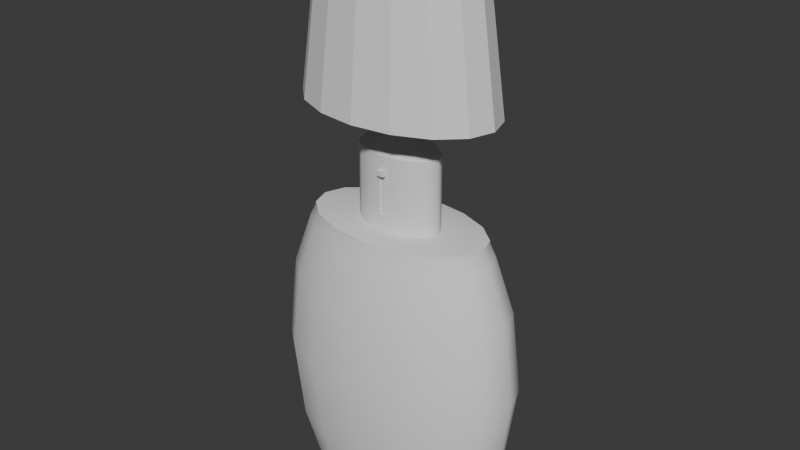 # Source: cleaningBottle.blend  (saved by Blender 4.0.36; exported with 4.5.12 LTS)
import bpy
from mathutils import Matrix  # noqa: F401  (used for matrix-valued properties, if any)

bpy.ops.wm.read_factory_settings(use_empty=True)
scene = bpy.context.scene
scene.name = 'Scene'

# ---- collections
col_collection = bpy.data.collections.new('Collection'); scene.collection.children.link(col_collection)

# ---- node groups
ng_auto_smooth = bpy.data.node_groups.new('Auto Smooth', 'GeometryNodeTree')
_s = ng_auto_smooth.interface.new_socket(name='Geometry', in_out='OUTPUT', socket_type='NodeSocketGeometry')
_s = ng_auto_smooth.interface.new_socket(name='Geometry', in_out='INPUT', socket_type='NodeSocketGeometry')
_s = ng_auto_smooth.interface.new_socket(name='Angle', in_out='INPUT', socket_type='NodeSocketFloat')
_s.subtype = 'ANGLE'
_s.min_value = 0.0
_s.max_value = 3.142
ng_auto_smooth.is_modifier = True
_N = ng_auto_smooth.nodes; _L = ng_auto_smooth.links
n0 = _N.new('NodeGroupOutput'); n0.name = 'Group Output'; n0.location = (480, -100)
n1 = _N.new('NodeGroupInput'); n1.name = 'Group Input'; n1.location = (-420, -300)
n2 = _N.new('NodeGroupInput'); n2.name = 'Group Input.001'; n2.location = (-60, -100)
n3 = _N.new('GeometryNodeSetShadeSmooth'); n3.name = 'Set Shade Smooth'; n3.location = (120, -100)
n3.domain = 'EDGE'
n4 = _N.new('GeometryNodeSetShadeSmooth'); n4.name = 'Set Shade Smooth.001'; n4.location = (300, -100)
n5 = _N.new('GeometryNodeInputMeshEdgeAngle'); n5.name = 'Edge Angle'; n5.location = (-420, -220)
n6 = _N.new('GeometryNodeInputEdgeSmooth'); n6.name = 'Is Edge Smooth'; n6.location = (-60, -160)
n7 = _N.new('GeometryNodeInputShadeSmooth'); n7.name = 'Is Face Smooth'; n7.location = (-240, -340)
n8 = _N.new('FunctionNodeBooleanMath'); n8.name = 'Boolean Math'; n8.location = (-60, -220)
n9 = _N.new('FunctionNodeCompare'); n9.name = 'Compare'; n9.location = (-240, -180)
n9.operation = 'LESS_EQUAL'
_L.new(n5.outputs[0], n9.inputs[0])
_L.new(n4.outputs[0], n0.inputs[0])
_L.new(n1.outputs[1], n9.inputs[1])
_L.new(n9.outputs[0], n8.inputs[0])
_L.new(n7.outputs[0], n8.inputs[1])
_L.new(n2.outputs[0], n3.inputs[0])
_L.new(n6.outputs[0], n3.inputs[1])
_L.new(n3.outputs[0], n4.inputs[0])
_L.new(n8.outputs[0], n3.inputs[2])
n0.is_active_output = True

# ---- world
world_world = bpy.data.worlds.new('World'); scene.world = world_world
world_world.use_nodes = True; world_world.node_tree.nodes.clear()
_N = world_world.node_tree.nodes; _L = world_world.node_tree.links
n0 = _N.new('ShaderNodeOutputWorld'); n0.name = 'World Output'; n0.location = (300, 300)
n1 = _N.new('ShaderNodeBackground'); n1.name = 'Background'; n1.location = (10, 300)
n1.inputs[0].default_value = (0.05088, 0.05088, 0.05088, 1.0)
_L.new(n1.outputs[0], n0.inputs[0])
n0.is_active_output = True
world_world.color = (0.05088, 0.05088, 0.05088)
world_world.use_sun_shadow = False
world_world.sun_shadow_jitter_overblur = 0.0

# ---- meshes
me_cylinder = bpy.data.meshes.new('Cylinder')
me_cylinder.from_pydata([(1.189e-09, 1.287, -1.0), (0.0, 1.0, 1.0), (0.4926, 1.189, -1.0), (0.3827, 0.9239, 1.0), (0.9102, 0.9102, -1.0), (0.7071, 0.7071, 1.0), (1.189, 0.4926, -1.0), (0.9239, 0.3827, 1.0), (1.287, 1.871e-09, -1.0), (1.0, 0.0, 1.0), (1.189, -0.4926, -1.0), (0.9239, -0.3827, 1.0), (0.9102, -0.9102, -1.0), (0.7071, -0.7071, 1.0), (0.4926, -1.189, -1.0), (0.3827, -0.9239, 1.0), (1.189e-09, -1.287, -1.0), (0.0, -1.0, 1.0), (-0.4926, -1.189, -1.0), (-0.3827, -0.9239, 1.0), (-0.9102, -0.9102, -1.0), (-0.7071, -0.7071, 1.0), (-1.189, -0.4926, -1.0), (-0.9239, -0.3827, 1.0), (-1.287, 1.871e-09, -1.0), (-1.0, 0.0, 1.0), (-1.189, 0.4926, -1.0), (-0.9239, 0.3827, 1.0), (-0.9102, 0.9102, -1.0), (-0.7071, 0.7071, 1.0), (-0.4926, 1.189, -1.0), (-0.3827, 0.9239, 1.0)], [], [(0, 1, 3, 2), (2, 3, 5, 4), (4, 5, 7, 6), (6, 7, 9, 8), (8, 9, 11, 10), (10, 11, 13, 12), (12, 13, 15, 14), (14, 15, 17, 16), (16, 17, 19, 18), (18, 19, 21, 20), (20, 21, 23, 22), (22, 23, 25, 24), (24, 25, 27, 26), (26, 27, 29, 28), (3, 1, 31, 29, 27, 25, 23, 21, 19, 17, 15, 13, 11, 9, 7, 5), (28, 29, 31, 30), (30, 31, 1, 0)])
_uv = me_cylinder.uv_layers.new(name='UVMap')
_uv.uv.foreach_set('vector', [1.0, 0.5, 1.0, 1.0, 0.9375, 1.0, 0.9375, 0.5, 0.9375, 0.5, 0.9375, 1.0, 0.875, 1.0, 0.875, 0.5, 0.875, 0.5, 0.875, 1.0, 0.8125, 1.0, 0.8125, 0.5, 0.8125, 0.5, 0.8125, 1.0, 0.75, 1.0, 0.75, 0.5, 0.75, 0.5, 0.75, 1.0, 0.6875, 1.0, 0.6875, 0.5, 0.6875, 0.5, 0.6875, 1.0, 0.625, 1.0, 0.625, 0.5, 0.625, 0.5, 0.625, 1.0, 0.5625, 1.0, 0.5625, 0.5, 0.5625, 0.5, 0.5625, 1.0, 0.5, 1.0, 0.5, 0.5, 0.5, 0.5, 0.5, 1.0, 0.4375, 1.0, 0.4375, 0.5, 0.4375, 0.5, 0.4375, 1.0, 0.375, 1.0, 0.375, 0.5, 0.375, 0.5, 0.375, 1.0, 0.3125, 1.0, 0.3125, 0.5, 0.3125, 0.5, 0.3125, 1.0, 0.25, 1.0, 0.25, 0.5, 0.25, 0.5, 0.25, 1.0, 0.1875, 1.0, 0.1875, 0.5, 0.1875, 0.5, 0.1875, 1.0, 0.125, 1.0, 0.125, 0.5, 0.3418, 0.4717, 0.25, 0.49, 0.1582, 0.4717, 0.08029, 0.4197, 0.02827, 0.3418, 0.01, 0.25, 0.02827, 0.1582, 0.08029, 0.08029, 0.1582, 0.02827, 0.25, 0.01, 0.3418, 0.02827, 0.4197, 0.08029, 0.4717, 0.1582, 0.49, 0.25, 0.4717, 0.3418, 0.4197, 0.4197, 0.125, 0.5, 0.125, 1.0, 0.0625, 1.0, 0.0625, 0.5, 0.0625, 0.5, 0.0625, 1.0, 0.0, 1.0, 0.0, 0.5])
me_cylinder.update()
me_cylinder_001 = bpy.data.meshes.new('Cylinder.001')
me_cylinder_001.from_pydata([(0.0, 1.0, -1.0), (0.3827, 0.9239, -1.0), (0.7071, 0.7071, -1.0), (0.9239, 0.3827, -1.0), (1.0, 0.0, -1.0), (0.9239, -0.3827, -1.0), (0.7071, -0.7071, -1.0), (0.07969, -0.9841, -0.6911), (0.0, -1.0, -0.8455), (-0.07969, -0.9841, -0.6911), (-0.7071, -0.7071, -1.0), (-0.9239, -0.3827, -1.0), (-1.0, 0.0, -1.0), (-0.9239, 0.3827, -1.0), (-0.7071, 0.7071, -1.0), (-0.3827, 0.9239, -1.0), (0.04472, 0.108, 0.8025), (0.0, 0.1169, 0.8025), (0.08263, 0.08263, 0.8025), (0.108, 0.04472, 0.8025), (0.1169, 0.0, 0.8025), (0.108, -0.04472, 0.8025), (0.08263, -0.08263, 0.8025), (0.04472, -0.108, 0.8025), (0.0, -0.1169, 0.8025), (-0.04472, -0.108, 0.8025), (-0.08263, -0.08263, 0.8025), (-0.108, -0.04472, 0.8025), (-0.1169, 0.0, 0.8025), (-0.108, 0.04472, 0.8025), (-0.08263, 0.08263, 0.8025), (-0.04472, 0.108, 0.8025), (0.1273, 0.3074, 0.8025), (0.0, 0.3327, 0.8025), (0.2353, 0.2353, 0.8025), (0.3074, 0.1273, 0.8025), (0.3327, 0.0, 0.8025), (0.3074, -0.1273, 0.8025), (0.2353, -0.2353, 0.8025), (0.1273, -0.3074, 0.8025), (0.0, -0.3327, 0.8025), (-0.1273, -0.3074, 0.8025), (-0.2353, -0.2353, 0.8025), (-0.3074, -0.1273, 0.8025), (-0.3327, 0.0, 0.8025), (-0.3074, 0.1273, 0.8025), (-0.2353, 0.2353, 0.8025), (-0.1273, 0.3074, 0.8025), (0.0, 0.4008, 1.0), (0.0, 0.3327, 0.9332), (0.1273, 0.3074, 0.9332), (0.1534, 0.3703, 1.0), (0.2353, 0.2353, 0.9332), (0.2834, 0.2834, 1.0), (0.3074, 0.1273, 0.9332), (0.3703, 0.1534, 1.0), (0.3327, 0.0, 0.9332), (0.4008, 0.0, 1.0), (0.3074, -0.1273, 0.9332), (0.3703, -0.1534, 1.0), (0.2353, -0.2353, 0.9332), (0.2834, -0.2834, 1.0), (0.1273, -0.3074, 0.9332), (0.1534, -0.3703, 1.0), (0.0, -0.3327, 0.9332), (0.0, -0.4008, 1.0), (-0.1273, -0.3074, 0.9332), (-0.1534, -0.3703, 1.0), (-0.2353, -0.2353, 0.9332), (-0.2834, -0.2834, 1.0), (-0.3074, -0.1273, 0.9332), (-0.3703, -0.1534, 1.0), (-0.3327, 0.0, 0.9332), (-0.4008, 0.0, 1.0), (-0.3074, 0.1273, 0.9332), (-0.3703, 0.1534, 1.0), (-0.2353, 0.2353, 0.9332), (-0.2834, 0.2834, 1.0), (-0.1273, 0.3074, 0.9332), (-0.1534, 0.3703, 1.0), (0.2357, 0.569, 1.0), (0.3827, 0.9239, 0.6233), (0.0, 1.0, 0.6233), (0.0, 0.6159, 1.0), (0.4355, 0.4355, 1.0), (0.7071, 0.7071, 0.6233), (0.569, 0.2357, 1.0), (0.9239, 0.3827, 0.6233), (0.6159, 0.0, 1.0), (1.0, 0.0, 0.6233), (0.569, -0.2357, 1.0), (0.9239, -0.3827, 0.6233), (0.4355, -0.4355, 1.0), (0.7071, -0.7071, 0.6233), (0.2357, -0.569, 1.0), (0.07969, -0.9841, 0.3143), (0.0, -0.6159, 1.0), (0.0, -1.0, 0.4688), (-0.2357, -0.569, 1.0), (-0.07969, -0.9841, 0.3143), (-0.4355, -0.4355, 1.0), (-0.7071, -0.7071, 0.6233), (-0.569, -0.2357, 1.0), (-0.9239, -0.3827, 0.6233), (-0.6159, 0.0, 1.0), (-1.0, 0.0, 0.6233), (-0.569, 0.2357, 1.0), (-0.9239, 0.3827, 0.6233), (-0.4355, 0.4355, 1.0), (-0.7071, 0.7071, 0.6233), (-0.2357, 0.569, 1.0), (-0.3827, 0.9239, 0.6233), (0.0, 1.0, -1.0), (0.3827, 0.9239, -1.0), (0.7071, 0.7071, -1.0), (0.9239, 0.3827, -1.0), (1.0, 0.0, -1.0), (0.9239, -0.3827, -1.0), (0.7071, -0.7071, -1.0), (0.3827, -0.9239, -1.0), (0.0, -1.0, -1.0), (-0.3827, -0.9239, -1.0), (-0.7071, -0.7071, -1.0), (-0.9239, -0.3827, -1.0), (-1.0, 0.0, -1.0), (-0.9239, 0.3827, -1.0), (-0.7071, 0.7071, -1.0), (-0.3827, 0.9239, -1.0), (0.0, 1.0, -1.0), (0.3827, 0.9239, -1.0), (0.7071, 0.7071, -1.0), (0.9239, 0.3827, -1.0), (1.0, 0.0, -1.0), (0.9239, -0.3827, -1.0), (0.7071, -0.7071, -1.0), (0.3827, -0.9239, -1.0), (0.0, -1.0, -1.0), (-0.3827, -0.9239, -1.0), (-0.7071, -0.7071, -1.0), (-0.9239, -0.3827, -1.0), (-1.0, 0.0, -1.0), (-0.9239, 0.3827, -1.0), (-0.7071, 0.7071, -1.0), (-0.3827, 0.9239, -1.0), (1.025e-09, 1.0, -1.053), (0.3827, 0.9239, -1.053), (0.7071, 0.7071, -1.053), (0.9239, 0.3827, -1.053), (1.0, 0.0, -1.053), (0.9239, -0.3827, -1.053), (0.7071, -0.7071, -1.053), (0.3827, -0.9239, -1.053), (1.025e-09, -1.0, -1.053), (-0.3827, -0.9239, -1.053), (-0.7071, -0.7071, -1.053), (-0.9239, -0.3827, -1.053), (-1.0, 0.0, -1.053), (-0.9239, 0.3827, -1.053), (-0.7071, 0.7071, -1.053), (-0.3827, 0.9239, -1.053), (3.244e-08, 2.308, -1.383), (0.8833, 2.133, -1.383), (1.632, 1.632, -1.383), (2.133, 0.8833, -1.383), (2.308, 1.208e-08, -1.383), (2.133, -0.8833, -1.383), (1.632, -1.632, -1.383), (0.8833, -2.133, -1.383), (3.244e-08, -2.308, -1.383), (-0.8833, -2.133, -1.383), (-1.632, -1.632, -1.383), (-2.133, -0.8833, -1.383), (-2.308, 1.208e-08, -1.383), (-2.133, 0.8833, -1.383), (-1.632, 1.632, -1.383), (-0.8833, 2.133, -1.383), (-1.528, -1.528, -1.104), (-0.8267, -1.996, -1.104), (1.996, 0.8267, -1.104), (1.528, 1.528, -1.104), (-1.996, -0.8267, -1.104), (2.16, 1.416e-08, -1.104), (-2.16, 1.416e-08, -1.104), (1.996, -0.8267, -1.104), (-1.996, 0.8267, -1.104), (1.528, -1.528, -1.104), (-1.528, 1.528, -1.104), (0.8267, -1.996, -1.104), (-0.8267, 1.996, -1.104), (2.187e-08, -2.16, -1.104), (0.8267, 1.996, -1.104), (2.187e-08, 2.16, -1.104), (2.122e-08, 2.151, -1.044), (1.928e-08, 2.094, -1.031), (0.8014, 1.935, -1.031), (0.8233, 1.988, -1.044), (1.481, 1.481, -1.031), (1.521, 1.521, -1.044), (1.935, 0.8014, -1.031), (1.988, 0.8233, -1.044), (2.094, 1.403e-08, -1.031), (2.151, 1.428e-08, -1.044), (1.935, -0.8014, -1.031), (1.988, -0.8233, -1.044), (1.481, -1.481, -1.031), (1.521, -1.521, -1.044), (0.8014, -1.935, -1.031), (0.8233, -1.988, -1.044), (1.928e-08, -2.094, -1.031), (2.122e-08, -2.151, -1.044), (-0.8014, -1.935, -1.031), (-0.8233, -1.988, -1.044), (-1.481, -1.481, -1.031), (-1.521, -1.521, -1.044), (-1.935, -0.8014, -1.031), (-1.988, -0.8233, -1.044), (-2.094, 1.403e-08, -1.031), (-2.151, 1.428e-08, -1.044), (-1.935, 0.8014, -1.031), (-1.988, 0.8233, -1.044), (-1.481, 1.481, -1.031), (-1.521, 1.521, -1.044), (-0.8014, 1.935, -1.031), (-0.8233, 1.988, -1.044), (5.466e-08, 2.308, -7.464), (0.8833, 2.133, -7.464), (1.632, 1.632, -7.464), (2.133, 0.8833, -7.464), (2.308, 1.208e-08, -7.464), (2.133, -0.8833, -7.464), (1.632, -1.632, -7.464), (0.8833, -2.133, -7.464), (5.466e-08, -2.308, -7.464), (-0.8833, -2.133, -7.464), (-1.632, -1.632, -7.464), (-2.133, -0.8833, -7.464), (-2.308, 1.208e-08, -7.464), (-2.133, 0.8833, -7.464), (-1.632, 1.632, -7.464), (-0.8833, 2.133, -7.464), (1.956, -1.956, -2.601), (2.122, -2.122, -4.424), (1.956, -1.956, -6.246), (2.556, -1.059, -6.246), (2.772, -1.148, -4.424), (2.556, -1.059, -2.601), (-1.956, 1.956, -2.601), (-2.122, 2.122, -4.424), (-1.956, 1.956, -6.246), (-2.556, 1.059, -6.246), (-2.772, 1.148, -4.424), (-2.556, 1.059, -2.601), (1.059, -2.556, -2.601), (1.148, -2.772, -4.424), (1.059, -2.556, -6.246), (-1.059, 2.556, -2.601), (-1.148, 2.772, -4.424), (-1.059, 2.556, -6.246), (4.752e-08, -2.767, -2.601), (5.876e-08, -3.001, -4.424), (6.083e-08, -2.767, -6.246), (1.059, 2.556, -2.601), (1.148, 2.772, -4.424), (1.059, 2.556, -6.246), (6.083e-08, 2.767, -6.246), (5.876e-08, 3.001, -4.424), (4.752e-08, 2.767, -2.601), (-1.059, -2.556, -2.601), (-1.148, -2.772, -4.424), (-1.059, -2.556, -6.246), (1.956, 1.956, -2.601), (2.122, 2.122, -4.424), (1.956, 1.956, -6.246), (-1.956, -1.956, -2.601), (-2.122, -2.122, -4.424), (-1.956, -1.956, -6.246), (2.556, 1.059, -2.601), (2.772, 1.148, -4.424), (2.556, 1.059, -6.246), (-2.556, -1.059, -2.601), (-2.772, -1.148, -4.424), (-2.556, -1.059, -6.246), (2.767, 1.287e-08, -2.601), (3.001, 1.494e-08, -4.424), (2.767, 1.287e-08, -6.246), (-2.767, 1.287e-08, -2.601), (-3.001, 1.494e-08, -4.424), (-2.767, 1.287e-08, -6.246), (0.3827, -0.9239, -1.0), (0.0, -1.0, -1.0), (-0.3827, -0.9239, -1.0), (0.0, -1.0, 0.6233), (0.3827, -0.9239, 0.6233), (-0.3827, -0.9239, 0.6233), (0.2312, -0.954, -0.8455), (0.0, -1.0, -0.6911), (-0.2312, -0.954, -0.8455), (0.0, -1.0, 0.3143), (0.2312, -0.954, 0.4688), (-0.2312, -0.954, 0.4688), (0.0, -1.0, 0.3143), (0.0, -0.9285, -0.6911), (0.07969, -0.9126, -0.6911), (-0.07969, -0.9126, -0.6911), (0.07969, -0.9841, 0.3143), (-0.07969, -0.9841, 0.3143), (0.0, 1.0, 0.426), (0.3827, 0.9239, 0.426), (0.7071, 0.7071, 0.426), (-0.3827, 0.9239, 0.426), (0.9239, 0.3827, 0.426), (1.0, 0.0, 0.426), (0.9239, -0.3827, 0.426), (0.7071, -0.7071, 0.426), (0.3827, -0.9239, 0.426), (-0.3827, -0.9239, 0.426), (-0.7071, -0.7071, 0.426), (-0.9239, -0.3827, 0.426), (-1.0, 0.0, 0.426), (-0.9239, 0.3827, 0.426), (-0.7071, 0.7071, 0.426), (0.2312, -0.954, 0.3091), (-0.2312, -0.954, 0.3091), (0.07969, -0.9841, 0.1922), (-0.07969, -0.9841, 0.1922), (0.0, -0.9285, 0.1922), (0.07969, -0.9126, 0.1922), (-0.07969, -0.9126, 0.1922), (0.0, -1.139, 0.3143), (0.07969, -1.123, 0.3143), (-0.07969, -1.123, 0.3143), (0.0, -1.139, 0.1922), (0.07969, -1.123, 0.1922), (-0.07969, -1.123, 0.1922), (0.0, -1.139, 0.3143), (0.07969, -1.123, 0.3143), (-0.07969, -1.123, 0.3143), (0.0, -1.139, 0.1922), (0.07969, -1.123, 0.1922), (-0.07969, -1.123, 0.1922)], [], [(307, 81, 85, 308), (51, 53, 84, 80), (53, 55, 86, 84), (55, 57, 88, 86), (57, 59, 90, 88), (59, 61, 92, 90), (61, 63, 94, 92), (63, 65, 96, 94), (65, 67, 98, 96), (67, 69, 100, 98), (69, 71, 102, 100), (71, 73, 104, 102), (73, 75, 106, 104), (75, 77, 108, 106), (70, 68, 42, 43), (77, 79, 110, 108), (79, 48, 83, 110), (13, 14, 126, 125), (49, 78, 47, 33), (54, 52, 34, 35), (56, 54, 35, 36), (58, 56, 36, 37), (60, 58, 37, 38), (62, 60, 38, 39), (64, 62, 39, 40), (66, 64, 40, 41), (316, 101, 103, 317), (68, 66, 41, 42), (72, 70, 43, 44), (74, 72, 44, 45), (76, 74, 45, 46), (78, 76, 46, 47), (52, 50, 32, 34), (310, 87, 89, 311), (317, 103, 105, 318), (311, 89, 91, 312), (318, 105, 107, 319), (312, 91, 93, 313), (319, 107, 109, 320), (313, 93, 292, 314), (320, 109, 111, 309), (324, 9, 303, 327), (295, 7, 302, 301), (306, 82, 81, 307), (308, 85, 87, 310), (315, 293, 101, 316), (309, 111, 82, 306), (17, 16, 32, 33), (16, 18, 34, 32), (18, 19, 35, 34), (19, 20, 36, 35), (20, 21, 37, 36), (21, 22, 38, 37), (22, 23, 39, 38), (23, 24, 40, 39), (24, 25, 41, 40), (25, 26, 42, 41), (26, 27, 43, 42), (27, 28, 44, 43), (28, 29, 45, 44), (29, 30, 46, 45), (30, 31, 47, 46), (31, 17, 33, 47), (51, 48, 49, 50), (53, 51, 50, 52), (55, 53, 52, 54), (57, 55, 54, 56), (59, 57, 56, 58), (61, 59, 58, 60), (63, 61, 60, 62), (65, 63, 62, 64), (67, 65, 64, 66), (69, 67, 66, 68), (71, 69, 68, 70), (73, 71, 70, 72), (75, 73, 72, 74), (77, 75, 74, 76), (79, 77, 76, 78), (48, 79, 78, 49), (50, 49, 33, 32), (81, 82, 83, 80), (85, 81, 80, 84), (87, 85, 84, 86), (89, 87, 86, 88), (91, 89, 88, 90), (93, 91, 90, 92), (292, 93, 92, 94), (291, 292, 94, 96), (293, 291, 96, 98), (101, 293, 98, 100), (103, 101, 100, 102), (105, 103, 102, 104), (107, 105, 104, 106), (109, 107, 106, 108), (111, 109, 108, 110), (82, 111, 110, 83), (48, 51, 80, 83), (124, 125, 141, 140), (6, 288, 119, 118), (14, 15, 127, 126), (288, 289, 120, 119), (0, 1, 113, 112), (15, 0, 112, 127), (289, 290, 121, 120), (1, 2, 114, 113), (290, 10, 122, 121), (2, 3, 115, 114), (10, 11, 123, 122), (3, 4, 116, 115), (11, 12, 124, 123), (4, 5, 117, 116), (12, 13, 125, 124), (5, 6, 118, 117), (138, 139, 155, 154), (117, 118, 134, 133), (125, 126, 142, 141), (118, 119, 135, 134), (126, 127, 143, 142), (119, 120, 136, 135), (112, 113, 129, 128), (127, 112, 128, 143), (120, 121, 137, 136), (113, 114, 130, 129), (121, 122, 138, 137), (114, 115, 131, 130), (122, 123, 139, 138), (115, 116, 132, 131), (123, 124, 140, 139), (116, 117, 133, 132), (223, 192, 191, 188), (131, 132, 148, 147), (139, 140, 156, 155), (132, 133, 149, 148), (140, 141, 157, 156), (133, 134, 150, 149), (141, 142, 158, 157), (134, 135, 151, 150), (142, 143, 159, 158), (135, 136, 152, 151), (128, 129, 145, 144), (143, 128, 144, 159), (136, 137, 153, 152), (129, 130, 146, 145), (137, 138, 154, 153), (130, 131, 147, 146), (177, 176, 170, 169), (144, 145, 194, 193), (211, 213, 176, 177), (197, 199, 178, 179), (213, 215, 180, 176), (199, 201, 181, 178), (215, 217, 182, 180), (201, 203, 183, 181), (217, 219, 184, 182), (203, 205, 185, 183), (219, 221, 186, 184), (205, 207, 187, 185), (221, 223, 188, 186), (207, 209, 189, 187), (209, 211, 177, 189), (243, 242, 230, 229), (179, 178, 163, 162), (176, 180, 171, 170), (178, 181, 164, 163), (180, 182, 172, 171), (181, 183, 165, 164), (182, 184, 173, 172), (183, 185, 166, 165), (184, 186, 174, 173), (185, 187, 167, 166), (186, 188, 175, 174), (187, 189, 168, 167), (191, 190, 161, 160), (188, 191, 160, 175), (189, 177, 169, 168), (190, 179, 162, 161), (145, 146, 196, 194), (152, 153, 210, 208), (195, 197, 179, 190), (159, 144, 193, 222), (151, 152, 208, 206), (158, 159, 222, 220), (150, 151, 206, 204), (157, 158, 220, 218), (149, 150, 204, 202), (156, 157, 218, 216), (148, 149, 202, 200), (155, 156, 216, 214), (147, 148, 200, 198), (154, 155, 214, 212), (146, 147, 198, 196), (153, 154, 212, 210), (193, 194, 195, 192), (194, 196, 197, 195), (196, 198, 199, 197), (198, 200, 201, 199), (200, 202, 203, 201), (202, 204, 205, 203), (204, 206, 207, 205), (206, 208, 209, 207), (208, 210, 211, 209), (210, 212, 213, 211), (212, 214, 215, 213), (214, 216, 217, 215), (216, 218, 219, 217), (218, 220, 221, 219), (220, 222, 223, 221), (222, 193, 192, 223), (192, 195, 190, 191), (224, 225, 226, 227, 228, 229, 230, 231, 232, 233, 234, 235, 236, 237, 238, 239), (249, 248, 238, 237), (242, 254, 231, 230), (248, 257, 239, 238), (254, 260, 232, 231), (264, 263, 225, 224), (257, 264, 224, 239), (260, 269, 233, 232), (263, 272, 226, 225), (269, 275, 234, 233), (272, 278, 227, 226), (275, 281, 235, 234), (278, 284, 228, 227), (281, 287, 236, 235), (284, 243, 229, 228), (287, 249, 237, 236), (172, 173, 251, 285), (285, 251, 250, 286), (286, 250, 249, 287), (164, 165, 245, 282), (282, 245, 244, 283), (283, 244, 243, 284), (171, 172, 285, 279), (279, 285, 286, 280), (280, 286, 287, 281), (163, 164, 282, 276), (276, 282, 283, 277), (277, 283, 284, 278), (170, 171, 279, 273), (273, 279, 280, 274), (274, 280, 281, 275), (162, 163, 276, 270), (270, 276, 277, 271), (271, 277, 278, 272), (169, 170, 273, 267), (267, 273, 274, 268), (268, 274, 275, 269), (161, 162, 270, 261), (261, 270, 271, 262), (262, 271, 272, 263), (168, 169, 267, 258), (258, 267, 268, 259), (259, 268, 269, 260), (175, 160, 266, 255), (255, 266, 265, 256), (256, 265, 264, 257), (160, 161, 261, 266), (266, 261, 262, 265), (265, 262, 263, 264), (167, 168, 258, 252), (252, 258, 259, 253), (253, 259, 260, 254), (174, 175, 255, 246), (246, 255, 256, 247), (247, 256, 257, 248), (166, 167, 252, 240), (240, 252, 253, 241), (241, 253, 254, 242), (173, 174, 246, 251), (251, 246, 247, 250), (250, 247, 248, 249), (165, 166, 240, 245), (245, 240, 241, 244), (244, 241, 242, 243), (294, 8, 289, 288), (8, 296, 290, 289), (97, 298, 292, 291), (299, 97, 291, 293), (321, 294, 288, 314), (322, 299, 293, 315), (7, 295, 8, 294), (295, 9, 296, 8), (297, 95, 298, 97), (99, 297, 97, 299), (323, 7, 294, 321), (324, 99, 299, 322), (300, 305, 330, 328), (326, 304, 329, 332), (297, 99, 305, 300), (9, 295, 301, 303), (323, 95, 304, 326), (95, 297, 300, 304), (7, 323, 326, 302), (301, 325, 327, 303), (302, 326, 325, 301), (9, 324, 322, 296), (95, 323, 321, 298), (296, 322, 315, 290), (298, 321, 314, 292), (15, 309, 306, 0), (290, 315, 316, 10), (2, 308, 310, 3), (0, 306, 307, 1), (99, 324, 327, 305), (14, 320, 309, 15), (6, 313, 314, 288), (13, 319, 320, 14), (5, 312, 313, 6), (12, 318, 319, 13), (4, 311, 312, 5), (11, 317, 318, 12), (3, 310, 311, 4), (10, 316, 317, 11), (1, 307, 308, 2), (330, 333, 339, 336), (331, 332, 338, 337), (327, 325, 331, 333), (305, 327, 333, 330), (325, 326, 332, 331), (304, 300, 328, 329), (338, 335, 334, 337), (337, 334, 336, 339), (329, 328, 334, 335), (333, 331, 337, 339), (332, 329, 335, 338), (328, 330, 336, 334)])
me_cylinder_001.polygons.foreach_set('use_smooth', [True] * 325)
_uv = me_cylinder_001.uv_layers.new(name='UVMap')
_uv.uv.foreach_set('vector', [0.9375, 0.8565, 0.9375, 0.9058, 0.875, 0.9058, 0.875, 0.8565, 0.2868, 0.3389, 0.318, 0.318, 0.3545, 0.3545, 0.3066, 0.3866, 0.318, 0.318, 0.3389, 0.2868, 0.3866, 0.3066, 0.3545, 0.3545, 0.3389, 0.2868, 0.3462, 0.25, 0.3978, 0.25, 0.3866, 0.3066, 0.3462, 0.25, 0.3389, 0.2132, 0.3866, 0.1934, 0.3978, 0.25, 0.3389, 0.2132, 0.318, 0.182, 0.3545, 0.1455, 0.3866, 0.1934, 0.318, 0.182, 0.2868, 0.1611, 0.3066, 0.1134, 0.3545, 0.1455, 0.2868, 0.1611, 0.25, 0.1538, 0.25, 0.1022, 0.3066, 0.1134, 0.25, 0.1538, 0.2132, 0.1611, 0.1934, 0.1134, 0.25, 0.1022, 0.2132, 0.1611, 0.182, 0.182, 0.1455, 0.1455, 0.1934, 0.1134, 0.182, 0.182, 0.1611, 0.2132, 0.1134, 0.1934, 0.1455, 0.1455, 0.1611, 0.2132, 0.1538, 0.25, 0.1022, 0.25, 0.1134, 0.1934, 0.1538, 0.25, 0.1611, 0.2868, 0.1134, 0.3066, 0.1022, 0.25, 0.1611, 0.2868, 0.182, 0.318, 0.1455, 0.3545, 0.1134, 0.3066, 0.1762, 0.2194, 0.1935, 0.1935, 0.1935, 0.1935, 0.1762, 0.2194, 0.182, 0.318, 0.2132, 0.3389, 0.1934, 0.3866, 0.1455, 0.3545, 0.2132, 0.3389, 0.25, 0.3462, 0.25, 0.3978, 0.1934, 0.3866, 0.1875, 0.5, 0.125, 0.5, 0.125, 0.5, 0.1875, 0.5, 0.25, 0.3298, 0.2194, 0.3238, 0.2194, 0.3238, 0.25, 0.3298, 0.3238, 0.2806, 0.3065, 0.3065, 0.3065, 0.3065, 0.3238, 0.2806, 0.3298, 0.25, 0.3238, 0.2806, 0.3238, 0.2806, 0.3298, 0.25, 0.3238, 0.2194, 0.3298, 0.25, 0.3298, 0.25, 0.3238, 0.2194, 0.3065, 0.1935, 0.3238, 0.2194, 0.3238, 0.2194, 0.3065, 0.1935, 0.2806, 0.1762, 0.3065, 0.1935, 0.3065, 0.1935, 0.2806, 0.1762, 0.25, 0.1702, 0.2806, 0.1762, 0.2806, 0.1762, 0.25, 0.1702, 0.2194, 0.1762, 0.25, 0.1702, 0.25, 0.1702, 0.2194, 0.1762, 0.375, 0.8565, 0.375, 0.9058, 0.3125, 0.9058, 0.3125, 0.8565, 0.1935, 0.1935, 0.2194, 0.1762, 0.2194, 0.1762, 0.1935, 0.1935, 0.1702, 0.25, 0.1762, 0.2194, 0.1762, 0.2194, 0.1702, 0.25, 0.1762, 0.2806, 0.1702, 0.25, 0.1702, 0.25, 0.1762, 0.2806, 0.1935, 0.3065, 0.1762, 0.2806, 0.1762, 0.2806, 0.1935, 0.3065, 0.2194, 0.3238, 0.1935, 0.3065, 0.1935, 0.3065, 0.2194, 0.3238, 0.3065, 0.3065, 0.2806, 0.3238, 0.2806, 0.3238, 0.3065, 0.3065, 0.8125, 0.8565, 0.8125, 0.9058, 0.75, 0.9058, 0.75, 0.8565, 0.3125, 0.8565, 0.3125, 0.9058, 0.25, 0.9058, 0.25, 0.8565, 0.75, 0.8565, 0.75, 0.9058, 0.6875, 0.9058, 0.6875, 0.8565, 0.25, 0.8565, 0.25, 0.9058, 0.1875, 0.9058, 0.1875, 0.8565, 0.6875, 0.8565, 0.6875, 0.9058, 0.625, 0.9058, 0.625, 0.8565, 0.1875, 0.8565, 0.1875, 0.9058, 0.125, 0.9058, 0.125, 0.8565, 0.625, 0.8565, 0.625, 0.9058, 0.5625, 0.9058, 0.5625, 0.8565, 0.125, 0.8565, 0.125, 0.9058, 0.0625, 0.9058, 0.0625, 0.8565, 0.487, 0.798, 0.487, 0.5772, 0.487, 0.5772, 0.487, 0.798, 0.5, 0.5772, 0.513, 0.5772, 0.513, 0.5772, 0.5, 0.5772, 1.0, 0.8565, 1.0, 0.9058, 0.9375, 0.9058, 0.9375, 0.8565, 0.875, 0.8565, 0.875, 0.9058, 0.8125, 0.9058, 0.8125, 0.8565, 0.4375, 0.8565, 0.4375, 0.9058, 0.375, 0.9058, 0.375, 0.8565, 0.0625, 0.8565, 0.0625, 0.9058, 0.0, 0.9058, 0.0, 0.8565, 0.25, 0.278, 0.2607, 0.2759, 0.2806, 0.3238, 0.25, 0.3298, 0.2607, 0.2759, 0.2698, 0.2698, 0.3065, 0.3065, 0.2806, 0.3238, 0.2698, 0.2698, 0.2759, 0.2607, 0.3238, 0.2806, 0.3065, 0.3065, 0.2759, 0.2607, 0.278, 0.25, 0.3298, 0.25, 0.3238, 0.2806, 0.278, 0.25, 0.2759, 0.2393, 0.3238, 0.2194, 0.3298, 0.25, 0.2759, 0.2393, 0.2698, 0.2302, 0.3065, 0.1935, 0.3238, 0.2194, 0.2698, 0.2302, 0.2607, 0.2241, 0.2806, 0.1762, 0.3065, 0.1935, 0.2607, 0.2241, 0.25, 0.222, 0.25, 0.1702, 0.2806, 0.1762, 0.25, 0.222, 0.2393, 0.2241, 0.2194, 0.1762, 0.25, 0.1702, 0.2393, 0.2241, 0.2302, 0.2302, 0.1935, 0.1935, 0.2194, 0.1762, 0.2302, 0.2302, 0.2241, 0.2393, 0.1762, 0.2194, 0.1935, 0.1935, 0.2241, 0.2393, 0.222, 0.25, 0.1702, 0.25, 0.1762, 0.2194, 0.222, 0.25, 0.2241, 0.2607, 0.1762, 0.2806, 0.1702, 0.25, 0.2241, 0.2607, 0.2302, 0.2698, 0.1935, 0.3065, 0.1762, 0.2806, 0.2302, 0.2698, 0.2393, 0.2759, 0.2194, 0.3238, 0.1935, 0.3065, 0.2393, 0.2759, 0.25, 0.278, 0.25, 0.3298, 0.2194, 0.3238, 0.2868, 0.3389, 0.25, 0.3462, 0.25, 0.3298, 0.2806, 0.3238, 0.318, 0.318, 0.2868, 0.3389, 0.2806, 0.3238, 0.3065, 0.3065, 0.3389, 0.2868, 0.318, 0.318, 0.3065, 0.3065, 0.3238, 0.2806, 0.3462, 0.25, 0.3389, 0.2868, 0.3238, 0.2806, 0.3298, 0.25, 0.3389, 0.2132, 0.3462, 0.25, 0.3298, 0.25, 0.3238, 0.2194, 0.318, 0.182, 0.3389, 0.2132, 0.3238, 0.2194, 0.3065, 0.1935, 0.2868, 0.1611, 0.318, 0.182, 0.3065, 0.1935, 0.2806, 0.1762, 0.25, 0.1538, 0.2868, 0.1611, 0.2806, 0.1762, 0.25, 0.1702, 0.2132, 0.1611, 0.25, 0.1538, 0.25, 0.1702, 0.2194, 0.1762, 0.182, 0.182, 0.2132, 0.1611, 0.2194, 0.1762, 0.1935, 0.1935, 0.1611, 0.2132, 0.182, 0.182, 0.1935, 0.1935, 0.1762, 0.2194, 0.1538, 0.25, 0.1611, 0.2132, 0.1762, 0.2194, 0.1702, 0.25, 0.1611, 0.2868, 0.1538, 0.25, 0.1702, 0.25, 0.1762, 0.2806, 0.182, 0.318, 0.1611, 0.2868, 0.1762, 0.2806, 0.1935, 0.3065, 0.2132, 0.3389, 0.182, 0.318, 0.1935, 0.3065, 0.2194, 0.3238, 0.25, 0.3462, 0.2132, 0.3389, 0.2194, 0.3238, 0.25, 0.3298, 0.2806, 0.3238, 0.25, 0.3298, 0.25, 0.3298, 0.2806, 0.3238, 0.3418, 0.4717, 0.25, 0.49, 0.25, 0.3978, 0.3066, 0.3866, 0.4197, 0.4197, 0.3418, 0.4717, 0.3066, 0.3866, 0.3545, 0.3545, 0.4717, 0.3418, 0.4197, 0.4197, 0.3545, 0.3545, 0.3866, 0.3066, 0.49, 0.25, 0.4717, 0.3418, 0.3866, 0.3066, 0.3978, 0.25, 0.4717, 0.1582, 0.49, 0.25, 0.3978, 0.25, 0.3866, 0.1934, 0.4197, 0.08029, 0.4717, 0.1582, 0.3866, 0.1934, 0.3545, 0.1455, 0.3418, 0.02827, 0.4197, 0.08029, 0.3545, 0.1455, 0.3066, 0.1134, 0.25, 0.01, 0.3418, 0.02827, 0.3066, 0.1134, 0.25, 0.1022, 0.1582, 0.02827, 0.25, 0.01, 0.25, 0.1022, 0.1934, 0.1134, 0.08029, 0.08029, 0.1582, 0.02827, 0.1934, 0.1134, 0.1455, 0.1455, 0.02827, 0.1582, 0.08029, 0.08029, 0.1455, 0.1455, 0.1134, 0.1934, 0.01, 0.25, 0.02827, 0.1582, 0.1134, 0.1934, 0.1022, 0.25, 0.02827, 0.3418, 0.01, 0.25, 0.1022, 0.25, 0.1134, 0.3066, 0.08029, 0.4197, 0.02827, 0.3418, 0.1134, 0.3066, 0.1455, 0.3545, 0.1582, 0.4717, 0.08029, 0.4197, 0.1455, 0.3545, 0.1934, 0.3866, 0.25, 0.49, 0.1582, 0.4717, 0.1934, 0.3866, 0.25, 0.3978, 0.25, 0.3462, 0.2868, 0.3389, 0.3066, 0.3866, 0.25, 0.3978, 0.25, 0.5, 0.1875, 0.5, 0.1875, 0.5, 0.25, 0.5, 0.625, 0.5, 0.5625, 0.5, 0.5625, 0.5, 0.625, 0.5, 0.125, 0.5, 0.0625, 0.5, 0.0625, 0.5, 0.125, 0.5, 0.5625, 0.5, 0.5, 0.5, 0.5, 0.5, 0.5625, 0.5, 1.0, 0.5, 0.9375, 0.5, 0.9375, 0.5, 1.0, 0.5, 0.0625, 0.5, 0.0, 0.5, 0.0, 0.5, 0.0625, 0.5, 0.5, 0.5, 0.4375, 0.5, 0.4375, 0.5, 0.5, 0.5, 0.9375, 0.5, 0.875, 0.5, 0.875, 0.5, 0.9375, 0.5, 0.4375, 0.5, 0.375, 0.5, 0.375, 0.5, 0.4375, 0.5, 0.875, 0.5, 0.8125, 0.5, 0.8125, 0.5, 0.875, 0.5, 0.375, 0.5, 0.3125, 0.5, 0.3125, 0.5, 0.375, 0.5, 0.8125, 0.5, 0.75, 0.5, 0.75, 0.5, 0.8125, 0.5, 0.3125, 0.5, 0.25, 0.5, 0.25, 0.5, 0.3125, 0.5, 0.75, 0.5, 0.6875, 0.5, 0.6875, 0.5, 0.75, 0.5, 0.25, 0.5, 0.1875, 0.5, 0.1875, 0.5, 0.25, 0.5, 0.6875, 0.5, 0.625, 0.5, 0.625, 0.5, 0.6875, 0.5, 0.375, 0.5, 0.3125, 0.5, 0.3125, 0.5, 0.375, 0.5, 0.6875, 0.5, 0.625, 0.5, 0.625, 0.5, 0.6875, 0.5, 0.1875, 0.5, 0.125, 0.5, 0.125, 0.5, 0.1875, 0.5, 0.625, 0.5, 0.5625, 0.5, 0.5625, 0.5, 0.625, 0.5, 0.125, 0.5, 0.0625, 0.5, 0.0625, 0.5, 0.125, 0.5, 0.5625, 0.5, 0.5, 0.5, 0.5, 0.5, 0.5625, 0.5, 1.0, 0.5, 0.9375, 0.5, 0.9375, 0.5, 1.0, 0.5, 0.0625, 0.5, 0.0, 0.5, 0.0, 0.5, 0.0625, 0.5, 0.5, 0.5, 0.4375, 0.5, 0.4375, 0.5, 0.5, 0.5, 0.9375, 0.5, 0.875, 0.5, 0.875, 0.5, 0.9375, 0.5, 0.4375, 0.5, 0.375, 0.5, 0.375, 0.5, 0.4375, 0.5, 0.875, 0.5, 0.8125, 0.5, 0.8125, 0.5, 0.875, 0.5, 0.375, 0.5, 0.3125, 0.5, 0.3125, 0.5, 0.375, 0.5, 0.8125, 0.5, 0.75, 0.5, 0.75, 0.5, 0.8125, 0.5, 0.3125, 0.5, 0.25, 0.5, 0.25, 0.5, 0.3125, 0.5, 0.75, 0.5, 0.6875, 0.5, 0.6875, 0.5, 0.75, 0.5, 0.0625, 0.5, 0.0, 0.5, 0.0, 0.5, 0.0625, 0.5, 0.8125, 0.5, 0.75, 0.5, 0.75, 0.5, 0.8125, 0.5, 0.3125, 0.5, 0.25, 0.5, 0.25, 0.5, 0.3125, 0.5, 0.75, 0.5, 0.6875, 0.5, 0.6875, 0.5, 0.75, 0.5, 0.25, 0.5, 0.1875, 0.5, 0.1875, 0.5, 0.25, 0.5, 0.6875, 0.5, 0.625, 0.5, 0.625, 0.5, 0.6875, 0.5, 0.1875, 0.5, 0.125, 0.5, 0.125, 0.5, 0.1875, 0.5, 0.625, 0.5, 0.5625, 0.5, 0.5625, 0.5, 0.625, 0.5, 0.125, 0.5, 0.0625, 0.5, 0.0625, 0.5, 0.125, 0.5, 0.5625, 0.5, 0.5, 0.5, 0.5, 0.5, 0.5625, 0.5, 1.0, 0.5, 0.9375, 0.5, 0.9375, 0.5, 1.0, 0.5, 0.0625, 0.5, 0.0, 0.5, 0.0, 0.5, 0.0625, 0.5, 0.5, 0.5, 0.4375, 0.5, 0.4375, 0.5, 0.5, 0.5, 0.9375, 0.5, 0.875, 0.5, 0.875, 0.5, 0.9375, 0.5, 0.4375, 0.5, 0.375, 0.5, 0.375, 0.5, 0.4375, 0.5, 0.875, 0.5, 0.8125, 0.5, 0.8125, 0.5, 0.875, 0.5, 0.4375, 0.5, 0.375, 0.5, 0.375, 0.5, 0.4375, 0.5, 1.0, 0.5, 0.9375, 0.5, 0.9375, 0.5, 1.0, 0.5, 0.4375, 0.5, 0.375, 0.5, 0.375, 0.5, 0.4375, 0.5, 0.875, 0.5, 0.8125, 0.5, 0.8125, 0.5, 0.875, 0.5, 0.375, 0.5, 0.3125, 0.5, 0.3125, 0.5, 0.375, 0.5, 0.8125, 0.5, 0.75, 0.5, 0.75, 0.5, 0.8125, 0.5, 0.3125, 0.5, 0.25, 0.5, 0.25, 0.5, 0.3125, 0.5, 0.75, 0.5, 0.6875, 0.5, 0.6875, 0.5, 0.75, 0.5, 0.25, 0.5, 0.1875, 0.5, 0.1875, 0.5, 0.25, 0.5, 0.6875, 0.5, 0.625, 0.5, 0.625, 0.5, 0.6875, 0.5, 0.1875, 0.5, 0.125, 0.5, 0.125, 0.5, 0.1875, 0.5, 0.625, 0.5, 0.5625, 0.5, 0.5625, 0.5, 0.625, 0.5, 0.125, 0.5, 0.0625, 0.5, 0.0625, 0.5, 0.125, 0.5, 0.5625, 0.5, 0.5, 0.5, 0.5, 0.5, 0.5625, 0.5, 0.5, 0.5, 0.4375, 0.5, 0.4375, 0.5, 0.5, 0.5, 0.6875, 0.5, 0.625, 0.5, 0.625, 0.5, 0.6875, 0.5, 0.875, 0.5, 0.8125, 0.5, 0.8125, 0.5, 0.875, 0.5, 0.375, 0.5, 0.3125, 0.5, 0.3125, 0.5, 0.375, 0.5, 0.8125, 0.5, 0.75, 0.5, 0.75, 0.5, 0.8125, 0.5, 0.3125, 0.5, 0.25, 0.5, 0.25, 0.5, 0.3125, 0.5, 0.75, 0.5, 0.6875, 0.5, 0.6875, 0.5, 0.75, 0.5, 0.25, 0.5, 0.1875, 0.5, 0.1875, 0.5, 0.25, 0.5, 0.6875, 0.5, 0.625, 0.5, 0.625, 0.5, 0.6875, 0.5, 0.1875, 0.5, 0.125, 0.5, 0.125, 0.5, 0.1875, 0.5, 0.625, 0.5, 0.5625, 0.5, 0.5625, 0.5, 0.625, 0.5, 0.125, 0.5, 0.0625, 0.5, 0.0625, 0.5, 0.125, 0.5, 0.5625, 0.5, 0.5, 0.5, 0.5, 0.5, 0.5625, 0.5, 1.0, 0.5, 0.9375, 0.5, 0.9375, 0.5, 1.0, 0.5, 0.0625, 0.5, 0.0, 0.5, 0.0, 0.5, 0.0625, 0.5, 0.5, 0.5, 0.4375, 0.5, 0.4375, 0.5, 0.5, 0.5, 0.9375, 0.5, 0.875, 0.5, 0.875, 0.5, 0.9375, 0.5, 0.9375, 0.5, 0.875, 0.5, 0.875, 0.5, 0.9375, 0.5, 0.5, 0.5, 0.4375, 0.5, 0.4375, 0.5, 0.5, 0.5, 0.9375, 0.5, 0.875, 0.5, 0.875, 0.5, 0.9375, 0.5, 0.0625, 0.5, 0.0, 0.5, 0.0, 0.5, 0.0625, 0.5, 0.5625, 0.5, 0.5, 0.5, 0.5, 0.5, 0.5625, 0.5, 0.125, 0.5, 0.0625, 0.5, 0.0625, 0.5, 0.125, 0.5, 0.625, 0.5, 0.5625, 0.5, 0.5625, 0.5, 0.625, 0.5, 0.1875, 0.5, 0.125, 0.5, 0.125, 0.5, 0.1875, 0.5, 0.6875, 0.5, 0.625, 0.5, 0.625, 0.5, 0.6875, 0.5, 0.25, 0.5, 0.1875, 0.5, 0.1875, 0.5, 0.25, 0.5, 0.75, 0.5, 0.6875, 0.5, 0.6875, 0.5, 0.75, 0.5, 0.3125, 0.5, 0.25, 0.5, 0.25, 0.5, 0.3125, 0.5, 0.8125, 0.5, 0.75, 0.5, 0.75, 0.5, 0.8125, 0.5, 0.375, 0.5, 0.3125, 0.5, 0.3125, 0.5, 0.375, 0.5, 0.875, 0.5, 0.8125, 0.5, 0.8125, 0.5, 0.875, 0.5, 0.4375, 0.5, 0.375, 0.5, 0.375, 0.5, 0.4375, 0.5, 1.0, 0.5, 0.9375, 0.5, 0.9375, 0.5, 1.0, 0.5, 0.9375, 0.5, 0.875, 0.5, 0.875, 0.5, 0.9375, 0.5, 0.875, 0.5, 0.8125, 0.5, 0.8125, 0.5, 0.875, 0.5, 0.8125, 0.5, 0.75, 0.5, 0.75, 0.5, 0.8125, 0.5, 0.75, 0.5, 0.6875, 0.5, 0.6875, 0.5, 0.75, 0.5, 0.6875, 0.5, 0.625, 0.5, 0.625, 0.5, 0.6875, 0.5, 0.625, 0.5, 0.5625, 0.5, 0.5625, 0.5, 0.625, 0.5, 0.5625, 0.5, 0.5, 0.5, 0.5, 0.5, 0.5625, 0.5, 0.5, 0.5, 0.4375, 0.5, 0.4375, 0.5, 0.5, 0.5, 0.4375, 0.5, 0.375, 0.5, 0.375, 0.5, 0.4375, 0.5, 0.375, 0.5, 0.3125, 0.5, 0.3125, 0.5, 0.375, 0.5, 0.3125, 0.5, 0.25, 0.5, 0.25, 0.5, 0.3125, 0.5, 0.25, 0.5, 0.1875, 0.5, 0.1875, 0.5, 0.25, 0.5, 0.1875, 0.5, 0.125, 0.5, 0.125, 0.5, 0.1875, 0.5, 0.125, 0.5, 0.0625, 0.5, 0.0625, 0.5, 0.125, 0.5, 0.0625, 0.5, 0.0, 0.5, 0.0, 0.5, 0.0625, 0.5, 1.0, 0.5, 0.9375, 0.5, 0.9375, 0.5, 1.0, 0.5, 0.75, 0.49, 0.8418, 0.4717, 0.9197, 0.4197, 0.9717, 0.3418, 0.99, 0.25, 0.9717, 0.1582, 0.9197, 0.08029, 0.8418, 0.02827, 0.75, 0.01, 0.6582, 0.02827, 0.5803, 0.08029, 0.5283, 0.1582, 0.51, 0.25, 0.5283, 0.3418, 0.5803, 0.4197, 0.6582, 0.4717, 0.1875, 0.5, 0.125, 0.5, 0.125, 0.5, 0.1875, 0.5, 0.625, 0.5, 0.5625, 0.5, 0.5625, 0.5, 0.625, 0.5, 0.125, 0.5, 0.0625, 0.5, 0.0625, 0.5, 0.125, 0.5, 0.5625, 0.5, 0.5, 0.5, 0.5, 0.5, 0.5625, 0.5, 1.006, 0.5, 0.9375, 0.5, 0.9375, 0.5, 1.0, 0.5, 0.0625, 0.5, -0.006208, 0.5, 0.0, 0.5, 0.0625, 0.5, 0.5, 0.5, 0.4375, 0.5, 0.4375, 0.5, 0.5, 0.5, 0.9375, 0.5, 0.875, 0.5, 0.875, 0.5, 0.9375, 0.5, 0.4375, 0.5, 0.375, 0.5, 0.375, 0.5, 0.4375, 0.5, 0.875, 0.5, 0.8125, 0.5, 0.8125, 0.5, 0.875, 0.5, 0.375, 0.5, 0.3125, 0.5, 0.3125, 0.5, 0.375, 0.5, 0.8125, 0.5, 0.75, 0.5, 0.75, 0.5, 0.8125, 0.5, 0.3125, 0.5, 0.25, 0.5, 0.25, 0.5, 0.3125, 0.5, 0.75, 0.5, 0.6875, 0.5, 0.6875, 0.5, 0.75, 0.5, 0.25, 0.5, 0.1875, 0.5, 0.1875, 0.5, 0.25, 0.5, 0.25, 0.5, 0.1875, 0.5, 0.1875, 0.5, 0.25, 0.5, 0.25, 0.5, 0.1875, 0.5, 0.1875, 0.5, 0.25, 0.5, 0.25, 0.5, 0.1875, 0.5, 0.1875, 0.5, 0.25, 0.5, 0.75, 0.5, 0.6875, 0.5, 0.6875, 0.5, 0.75, 0.5, 0.75, 0.5, 0.6875, 0.5, 0.6875, 0.5, 0.75, 0.5, 0.75, 0.5, 0.6875, 0.5, 0.6875, 0.5, 0.75, 0.5, 0.3125, 0.5, 0.25, 0.5, 0.25, 0.5, 0.3125, 0.5, 0.3125, 0.5, 0.25, 0.5, 0.25, 0.5, 0.3125, 0.5, 0.3125, 0.5, 0.25, 0.5, 0.25, 0.5, 0.3125, 0.5, 0.8125, 0.5, 0.75, 0.5, 0.75, 0.5, 0.8125, 0.5, 0.8125, 0.5, 0.75, 0.5, 0.75, 0.5, 0.8125, 0.5, 0.8125, 0.5, 0.75, 0.5, 0.75, 0.5, 0.8125, 0.5, 0.375, 0.5, 0.3125, 0.5, 0.3125, 0.5, 0.375, 0.5, 0.375, 0.5, 0.3125, 0.5, 0.3125, 0.5, 0.375, 0.5, 0.375, 0.5, 0.3125, 0.5, 0.3125, 0.5, 0.375, 0.5, 0.875, 0.5, 0.8125, 0.5, 0.8125, 0.5, 0.875, 0.5, 0.875, 0.5, 0.8125, 0.5, 0.8125, 0.5, 0.875, 0.5, 0.875, 0.5, 0.8125, 0.5, 0.8125, 0.5, 0.875, 0.5, 0.4375, 0.5, 0.375, 0.5, 0.375, 0.5, 0.4375, 0.5, 0.4375, 0.5, 0.375, 0.5, 0.375, 0.5, 0.4375, 0.5, 0.4375, 0.5, 0.375, 0.5, 0.375, 0.5, 0.4375, 0.5, 0.9375, 0.5, 0.875, 0.5, 0.875, 0.5, 0.9375, 0.5, 0.9375, 0.5, 0.875, 0.5, 0.875, 0.5, 0.9375, 0.5, 0.9375, 0.5, 0.875, 0.5, 0.875, 0.5, 0.9375, 0.5, 0.5, 0.5, 0.4375, 0.5, 0.4375, 0.5, 0.5, 0.5, 0.5, 0.5, 0.4375, 0.5, 0.4375, 0.5, 0.5, 0.5, 0.5, 0.5, 0.4375, 0.5, 0.4375, 0.5, 0.5, 0.5, 0.0625, 0.5, 0.0, 0.5, -0.006208, 0.5, 0.0625, 0.5, 0.0625, 0.5, -0.006208, 0.5, -0.006208, 0.5, 0.0625, 0.5, 0.0625, 0.5, -0.006208, 0.5, -0.006208, 0.5, 0.0625, 0.5, 1.0, 0.5, 0.9375, 0.5, 0.9375, 0.5, 1.006, 0.5, 1.006, 0.5, 0.9375, 0.5, 0.9375, 0.5, 1.006, 0.5, 1.006, 0.5, 0.9375, 0.5, 0.9375, 0.5, 1.006, 0.5, 0.5625, 0.5, 0.5, 0.5, 0.5, 0.5, 0.5625, 0.5, 0.5625, 0.5, 0.5, 0.5, 0.5, 0.5, 0.5625, 0.5, 0.5625, 0.5, 0.5, 0.5, 0.5, 0.5, 0.5625, 0.5, 0.125, 0.5, 0.0625, 0.5, 0.0625, 0.5, 0.125, 0.5, 0.125, 0.5, 0.0625, 0.5, 0.0625, 0.5, 0.125, 0.5, 0.125, 0.5, 0.0625, 0.5, 0.0625, 0.5, 0.125, 0.5, 0.625, 0.5, 0.5625, 0.5, 0.5625, 0.5, 0.625, 0.5, 0.625, 0.5, 0.5625, 0.5, 0.5625, 0.5, 0.625, 0.5, 0.625, 0.5, 0.5625, 0.5, 0.5625, 0.5, 0.625, 0.5, 0.1875, 0.5, 0.125, 0.5, 0.125, 0.5, 0.1875, 0.5, 0.1875, 0.5, 0.125, 0.5, 0.125, 0.5, 0.1875, 0.5, 0.1875, 0.5, 0.125, 0.5, 0.125, 0.5, 0.1875, 0.5, 0.6875, 0.5, 0.625, 0.5, 0.625, 0.5, 0.6875, 0.5, 0.6875, 0.5, 0.625, 0.5, 0.625, 0.5, 0.6875, 0.5, 0.6875, 0.5, 0.625, 0.5, 0.625, 0.5, 0.6875, 0.5, 0.5378, 0.5386, 0.5, 0.5386, 0.5, 0.5, 0.5625, 0.5, 0.5, 0.5386, 0.4622, 0.5386, 0.4375, 0.5, 0.5, 0.5, 0.5, 0.8672, 0.5378, 0.8672, 0.5625, 0.9058, 0.5, 0.9058, 0.4622, 0.8672, 0.5, 0.8672, 0.5, 0.9058, 0.4375, 0.9058, 0.5378, 0.8273, 0.5378, 0.5386, 0.5625, 0.5, 0.5625, 0.8565, 0.4622, 0.8273, 0.4622, 0.8672, 0.4375, 0.9058, 0.4375, 0.8565, 0.513, 0.5772, 0.5, 0.5772, 0.5, 0.5386, 0.5378, 0.5386, 0.5, 0.5772, 0.487, 0.5772, 0.4622, 0.5386, 0.5, 0.5386, 0.5, 0.8286, 0.513, 0.8286, 0.5378, 0.8672, 0.5, 0.8672, 0.487, 0.8286, 0.5, 0.8286, 0.5, 0.8672, 0.4622, 0.8672, 0.513, 0.798, 0.513, 0.5772, 0.5378, 0.5386, 0.5378, 0.8273, 0.487, 0.798, 0.487, 0.8286, 0.4622, 0.8672, 0.4622, 0.8273, 0.5, 0.8286, 0.487, 0.8286, 0.487, 0.8286, 0.5, 0.8286, 0.513, 0.798, 0.513, 0.8286, 0.513, 0.8286, 0.513, 0.798, 0.5, 0.8286, 0.487, 0.8286, 0.487, 0.8286, 0.5, 0.8286, 0.487, 0.5772, 0.5, 0.5772, 0.5, 0.5772, 0.487, 0.5772, 0.513, 0.798, 0.513, 0.8286, 0.513, 0.8286, 0.513, 0.798, 0.513, 0.8286, 0.5, 0.8286, 0.5, 0.8286, 0.513, 0.8286, 0.513, 0.5772, 0.513, 0.798, 0.513, 0.798, 0.513, 0.5772, 0.5, 0.5772, 0.5, 0.798, 0.487, 0.798, 0.487, 0.5772, 0.513, 0.5772, 0.513, 0.798, 0.5, 0.798, 0.5, 0.5772, 0.487, 0.5772, 0.487, 0.798, 0.4622, 0.8273, 0.4622, 0.5386, 0.513, 0.8286, 0.513, 0.798, 0.5378, 0.8273, 0.5378, 0.8672, 0.4622, 0.5386, 0.4622, 0.8273, 0.4375, 0.8565, 0.4375, 0.5, 0.5378, 0.8672, 0.5378, 0.8273, 0.5625, 0.8565, 0.5625, 0.9058, 0.0625, 0.5, 0.0625, 0.8565, 0.0, 0.8565, 0.0, 0.5, 0.4375, 0.5, 0.4375, 0.8565, 0.375, 0.8565, 0.375, 0.5, 0.875, 0.5, 0.875, 0.8565, 0.8125, 0.8565, 0.8125, 0.5, 1.0, 0.5, 1.0, 0.8565, 0.9375, 0.8565, 0.9375, 0.5, 0.487, 0.8286, 0.487, 0.798, 0.487, 0.798, 0.487, 0.8286, 0.125, 0.5, 0.125, 0.8565, 0.0625, 0.8565, 0.0625, 0.5, 0.625, 0.5, 0.625, 0.8565, 0.5625, 0.8565, 0.5625, 0.5, 0.1875, 0.5, 0.1875, 0.8565, 0.125, 0.8565, 0.125, 0.5, 0.6875, 0.5, 0.6875, 0.8565, 0.625, 0.8565, 0.625, 0.5, 0.25, 0.5, 0.25, 0.8565, 0.1875, 0.8565, 0.1875, 0.5, 0.75, 0.5, 0.75, 0.8565, 0.6875, 0.8565, 0.6875, 0.5, 0.3125, 0.5, 0.3125, 0.8565, 0.25, 0.8565, 0.25, 0.5, 0.8125, 0.5, 0.8125, 0.8565, 0.75, 0.8565, 0.75, 0.5, 0.375, 0.5, 0.375, 0.8565, 0.3125, 0.8565, 0.3125, 0.5, 0.9375, 0.5, 0.9375, 0.8565, 0.875, 0.8565, 0.875, 0.5, 0.487, 0.8286, 0.487, 0.798, 0.487, 0.798, 0.487, 0.8286, 0.5, 0.798, 0.513, 0.798, 0.513, 0.798, 0.5, 0.798, 0.487, 0.798, 0.5, 0.798, 0.5, 0.798, 0.487, 0.798, 0.487, 0.8286, 0.487, 0.798, 0.487, 0.798, 0.487, 0.8286, 0.5, 0.798, 0.513, 0.798, 0.513, 0.798, 0.5, 0.798, 0.513, 0.8286, 0.5, 0.8286, 0.5, 0.8286, 0.513, 0.8286, 0.513, 0.798, 0.513, 0.8286, 0.5, 0.8286, 0.5, 0.798, 0.5, 0.798, 0.5, 0.8286, 0.487, 0.8286, 0.487, 0.798, 0.513, 0.8286, 0.5, 0.8286, 0.5, 0.8286, 0.513, 0.8286, 0.487, 0.798, 0.5, 0.798, 0.5, 0.798, 0.487, 0.798, 0.513, 0.798, 0.513, 0.8286, 0.513, 0.8286, 0.513, 0.798, 0.5, 0.8286, 0.487, 0.8286, 0.487, 0.8286, 0.5, 0.8286])
me_cylinder_001.update()

# ---- objects
ob_top = bpy.data.objects.new('top', me_cylinder)
ob_bottle = bpy.data.objects.new('bottle', me_cylinder_001)

# ---- transforms, parenting, visibility, modifiers, constraints
ob_top.location = (0.0, 0.0, 2.587)
ob_top.scale = (1.801, 1.144, 1.801)
_m = ob_top.modifiers.new('Solidify', 'SOLIDIFY')
_m.thickness = 0.025
ob_bottle.location = (0.0, 0.0, -0.773)
ob_bottle.scale = (1.0, 0.5657, 1.0)
_m = ob_bottle.modifiers.new('Auto Smooth', 'NODES')
_m.node_group = ng_auto_smooth
_gi = [s.identifier for s in ng_auto_smooth.interface.items_tree if s.item_type == 'SOCKET' and s.in_out == 'INPUT']
_m[_gi[1]] = 0.5236  # Angle

# ---- collection membership
col_collection.objects.link(ob_top)
col_collection.objects.link(ob_bottle)

# ---- scene / render settings (as saved in the file)
scene.frame_start = 1; scene.frame_end = 120; scene.frame_set(0)
scene.render.engine = 'BLENDER_EEVEE_NEXT'
scene.cycles.sampling_pattern = 'TABULATED_SOBOL'
bpy.context.view_layer.update()

# ---- added for rendering (the .blend has no active camera and no usable light): camera, sun
cam_auto = bpy.data.cameras.new('AutoCamera')
cam_auto.lens = 50.0
cam_auto.sensor_width = 36.0
cam_auto.clip_end = 1000.0
ob_auto_camera = bpy.data.objects.new('AutoCamera', cam_auto)
scene.collection.objects.link(ob_auto_camera)
ob_auto_camera.location = (13.3094, -15.9713, 8.72268)
ob_auto_camera.rotation_euler = (1.09748, -7.21219e-08, 0.694738)
scene.camera = ob_auto_camera
light_auto_sun = bpy.data.lights.new('AutoSun', 'SUN')
light_auto_sun.energy = 3.0
light_auto_sun.angle = 0.0523599
ob_auto_sun = bpy.data.objects.new('AutoSun', light_auto_sun)
scene.collection.objects.link(ob_auto_sun)
ob_auto_sun.rotation_euler = (0.872665, 0.174533, 0.523599)
bpy.context.view_layer.update()
